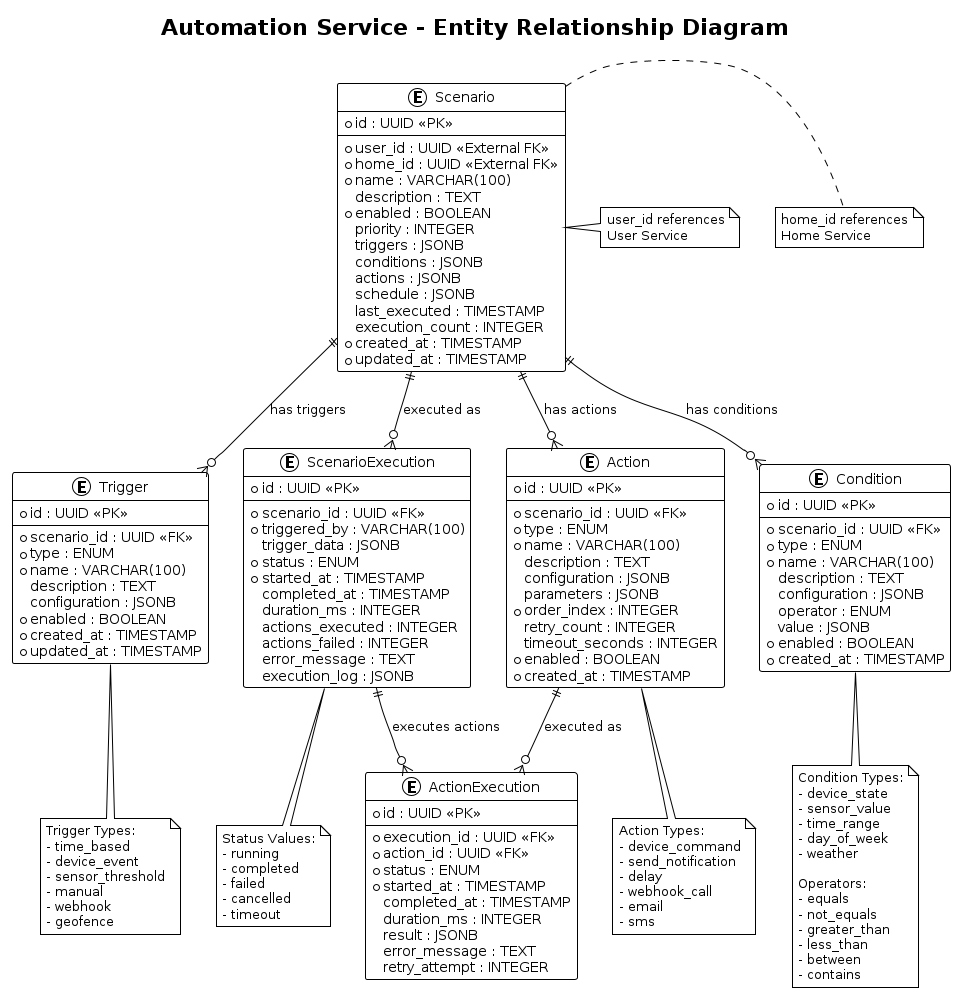

The diagram above was rendered by PlantUML. Its source (embedded in the PNG):
@startuml Automation_Service_ER_Diagram
!theme plain

title Automation Service - Entity Relationship Diagram

entity "Scenario" as scenario {
  * id : UUID <<PK>>
  --
  * user_id : UUID <<External FK>>
  * home_id : UUID <<External FK>>
  * name : VARCHAR(100)
  description : TEXT
  * enabled : BOOLEAN
  priority : INTEGER
  triggers : JSONB
  conditions : JSONB
  actions : JSONB
  schedule : JSONB
  last_executed : TIMESTAMP
  execution_count : INTEGER
  * created_at : TIMESTAMP
  * updated_at : TIMESTAMP
}

entity "ScenarioExecution" as scenario_execution {
  * id : UUID <<PK>>
  --
  * scenario_id : UUID <<FK>>
  * triggered_by : VARCHAR(100)
  trigger_data : JSONB
  * status : ENUM
  * started_at : TIMESTAMP
  completed_at : TIMESTAMP
  duration_ms : INTEGER
  actions_executed : INTEGER
  actions_failed : INTEGER
  error_message : TEXT
  execution_log : JSONB
}

entity "Trigger" as trigger {
  * id : UUID <<PK>>
  --
  * scenario_id : UUID <<FK>>
  * type : ENUM
  * name : VARCHAR(100)
  description : TEXT
  configuration : JSONB
  * enabled : BOOLEAN
  * created_at : TIMESTAMP
  * updated_at : TIMESTAMP
}

entity "Condition" as condition {
  * id : UUID <<PK>>
  --
  * scenario_id : UUID <<FK>>
  * type : ENUM
  * name : VARCHAR(100)
  description : TEXT
  configuration : JSONB
  operator : ENUM
  value : JSONB
  * enabled : BOOLEAN
  * created_at : TIMESTAMP
}

entity "Action" as action {
  * id : UUID <<PK>>
  --
  * scenario_id : UUID <<FK>>
  * type : ENUM
  * name : VARCHAR(100)
  description : TEXT
  configuration : JSONB
  parameters : JSONB
  * order_index : INTEGER
  retry_count : INTEGER
  timeout_seconds : INTEGER
  * enabled : BOOLEAN
  * created_at : TIMESTAMP
}

entity "ActionExecution" as action_execution {
  * id : UUID <<PK>>
  --
  * execution_id : UUID <<FK>>
  * action_id : UUID <<FK>>
  * status : ENUM
  * started_at : TIMESTAMP
  completed_at : TIMESTAMP
  duration_ms : INTEGER
  result : JSONB
  error_message : TEXT
  retry_attempt : INTEGER
}

' Relationships
scenario ||--o{ scenario_execution : "executed as"
scenario ||--o{ trigger : "has triggers"
scenario ||--o{ condition : "has conditions"
scenario ||--o{ action : "has actions"
scenario_execution ||--o{ action_execution : "executes actions"
action ||--o{ action_execution : "executed as"

' Notes for external relationships
note right of scenario : user_id references\nUser Service
note right of scenario : home_id references\nHome Service

' Enumeration notes
note bottom of trigger
  Trigger Types:
  - time_based
  - device_event
  - sensor_threshold
  - manual
  - webhook
  - geofence
end note

note bottom of condition
  Condition Types:
  - device_state
  - sensor_value
  - time_range
  - day_of_week
  - weather
  
  Operators:
  - equals
  - not_equals
  - greater_than
  - less_than
  - between
  - contains
end note

note bottom of action
  Action Types:
  - device_command
  - send_notification
  - delay
  - webhook_call
  - email
  - sms
end note

note bottom of scenario_execution
  Status Values:
  - running
  - completed
  - failed
  - cancelled
  - timeout
end note

@enduml